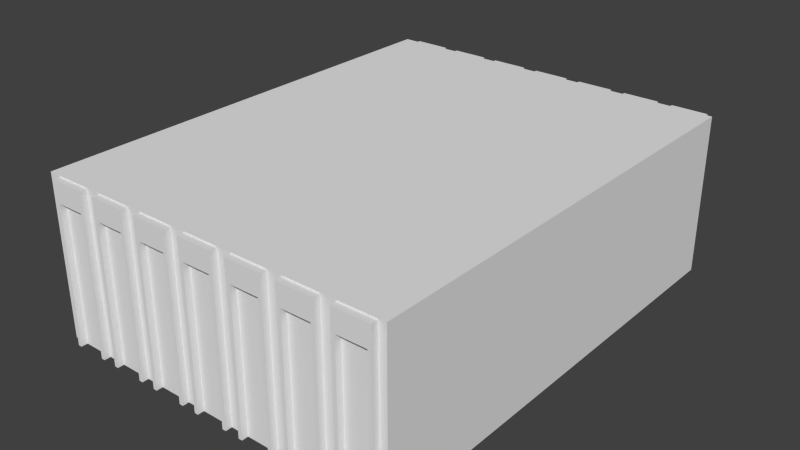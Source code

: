 # Source: Building_7.blend  (saved by Blender 2.72.0; exported with 4.5.12 LTS)
import bpy
from mathutils import Matrix  # noqa: F401  (used for matrix-valued properties, if any)

bpy.ops.wm.read_factory_settings(use_empty=True)
scene = bpy.context.scene
scene.name = 'Scene'

# ---- collections
col_collection_1 = bpy.data.collections.new('Collection 1'); scene.collection.children.link(col_collection_1)

# ---- materials (node trees are filled in below, after node groups)
mat_material = bpy.data.materials.new('Material')
mat_material.alpha_threshold = 0.0
mat_material.use_transparent_shadow = False
mat_material.roughness = 0.5
mat_material.line_color = (0.0, 0.0, 0.0, 1.0)

# ---- material node trees

# ---- world
world_world = bpy.data.worlds.new('World'); scene.world = world_world
world_world.color = (0.05088, 0.05088, 0.05088)
world_world.use_sun_shadow = False
world_world.sun_shadow_jitter_overblur = 0.0
world_world.cycles.sampling_method = 'MANUAL'
world_world.cycles.sample_map_resolution = 256

# ---- meshes
me_cube = bpy.data.meshes.new('Cube')
me_cube.from_pydata([(7.461, -12.52, 8.686), (7.461, -12.52, 0.0), (9.442, -12.52, 8.686), (9.442, -12.52, 0.0), (7.461, -12.52, 7.567), (9.442, -12.52, 7.567), (9.237, -12.52, 8.686), (7.666, -12.52, 8.686), (9.237, -12.52, 0.0), (7.666, -12.52, 0.0), (9.237, -12.52, 7.567), (7.666, -12.52, 7.567), (7.461, -12.87, 8.686), (7.461, -12.87, 0.0), (9.442, -12.87, 8.686), (9.442, -12.87, 0.0), (7.461, -12.87, 7.567), (9.442, -12.87, 7.567), (9.237, -12.87, 8.686), (7.666, -12.87, 8.686), (9.237, -12.87, 0.0), (7.666, -12.87, 0.0), (9.237, -12.87, 7.567), (7.666, -12.87, 7.567), (4.686, -12.52, 8.686), (4.686, -12.52, 0.0), (6.668, -12.52, 8.686), (6.668, -12.52, 0.0), (4.686, -12.52, 7.567), (6.668, -12.52, 7.567), (6.462, -12.52, 8.686), (4.892, -12.52, 8.686), (6.462, -12.52, 0.0), (4.892, -12.52, 0.0), (6.462, -12.52, 7.567), (4.892, -12.52, 7.567), (4.686, -12.87, 8.686), (4.686, -12.87, 0.0), (6.668, -12.87, 8.686), (6.668, -12.87, 0.0), (4.686, -12.87, 7.567), (6.668, -12.87, 7.567), (6.462, -12.87, 8.686), (4.892, -12.87, 8.686), (6.462, -12.87, 0.0), (4.892, -12.87, 0.0), (6.462, -12.87, 7.567), (4.892, -12.87, 7.567), (1.912, -12.52, 8.686), (1.912, -12.52, 0.0), (3.893, -12.52, 8.686), (3.893, -12.52, 0.0), (1.912, -12.52, 7.567), (3.893, -12.52, 7.567), (3.688, -12.52, 8.686), (2.117, -12.52, 8.686), (3.688, -12.52, 0.0), (2.117, -12.52, 0.0), (3.688, -12.52, 7.567), (2.117, -12.52, 7.567), (1.912, -12.87, 8.686), (1.912, -12.87, 0.0), (3.893, -12.87, 8.686), (3.893, -12.87, 0.0), (1.912, -12.87, 7.567), (3.893, -12.87, 7.567), (3.688, -12.87, 8.686), (2.117, -12.87, 8.686), (3.688, -12.87, 0.0), (2.117, -12.87, 0.0), (3.688, -12.87, 7.567), (2.117, -12.87, 7.567), (-0.8629, -12.52, 8.686), (-0.8629, -12.52, 0.0), (1.119, -12.52, 8.686), (1.119, -12.52, 0.0), (-0.8629, -12.52, 7.567), (1.119, -12.52, 7.567), (0.9131, -12.52, 8.686), (-0.6572, -12.52, 8.686), (0.9132, -12.52, 0.0), (-0.6572, -12.52, 0.0), (0.9132, -12.52, 7.567), (-0.6572, -12.52, 7.567), (-0.8629, -12.87, 8.686), (-0.8629, -12.87, 0.0), (1.119, -12.87, 8.686), (1.119, -12.87, 0.0), (-0.8629, -12.87, 7.567), (1.119, -12.87, 7.567), (0.9131, -12.87, 8.686), (-0.6572, -12.87, 8.686), (0.9132, -12.87, 0.0), (-0.6572, -12.87, 0.0), (0.9132, -12.87, 7.567), (-0.6572, -12.87, 7.567), (-3.637, -12.52, 8.686), (-3.637, -12.52, 0.0), (-1.656, -12.52, 8.686), (-1.656, -12.52, 0.0), (-3.637, -12.52, 7.567), (-1.656, -12.52, 7.567), (-1.861, -12.52, 8.686), (-3.432, -12.52, 8.686), (-1.861, -12.52, 0.0), (-3.432, -12.52, 0.0), (-1.861, -12.52, 7.567), (-3.432, -12.52, 7.567), (-3.637, -12.87, 8.686), (-3.637, -12.87, 0.0), (-1.656, -12.87, 8.686), (-1.656, -12.87, 0.0), (-3.637, -12.87, 7.567), (-1.656, -12.87, 7.567), (-1.861, -12.87, 8.686), (-3.432, -12.87, 8.686), (-1.861, -12.87, 0.0), (-3.432, -12.87, 0.0), (-1.861, -12.87, 7.567), (-3.432, -12.87, 7.567), (-6.412, -12.52, 8.686), (-6.412, -12.52, 0.0), (-4.43, -12.52, 8.686), (-4.43, -12.52, 0.0), (-6.412, -12.52, 7.567), (-4.43, -12.52, 7.567), (-4.636, -12.52, 8.686), (-6.206, -12.52, 8.686), (-4.636, -12.52, 0.0), (-6.206, -12.52, 0.0), (-4.636, -12.52, 7.567), (-6.206, -12.52, 7.567), (-6.412, -12.87, 8.686), (-6.412, -12.87, 0.0), (-4.43, -12.87, 8.686), (-4.43, -12.87, 0.0), (-6.412, -12.87, 7.567), (-4.43, -12.87, 7.567), (-4.636, -12.87, 8.686), (-6.206, -12.87, 8.686), (-4.636, -12.87, 0.0), (-6.206, -12.87, 0.0), (-4.636, -12.87, 7.567), (-6.206, -12.87, 7.567), (-9.187, -12.52, 8.686), (-9.187, -12.52, 0.0), (-7.205, -12.52, 8.686), (-7.205, -12.52, 0.0), (-9.187, -12.52, 7.567), (-7.205, -12.52, 7.567), (-7.41, -12.52, 8.686), (-8.981, -12.52, 8.686), (-7.41, -12.52, 0.0), (-8.981, -12.52, 0.0), (-7.41, -12.52, 7.567), (-8.981, -12.52, 7.567), (-9.187, -12.87, 8.686), (-9.187, -12.87, 0.0), (-7.205, -12.87, 8.686), (-7.205, -12.87, 0.0), (-9.187, -12.87, 7.567), (-7.205, -12.87, 7.567), (-7.41, -12.87, 8.686), (-8.981, -12.87, 8.686), (-7.41, -12.87, 0.0), (-8.981, -12.87, 0.0), (-7.41, -12.87, 7.567), (-8.981, -12.87, 7.567), (7.461, 12.52, 8.686), (7.461, 12.52, 0.0), (9.442, 12.52, 8.686), (9.442, 12.52, 0.0), (7.461, 12.52, 7.567), (9.442, 12.52, 7.567), (9.237, 12.52, 8.686), (7.666, 12.52, 8.686), (9.237, 12.52, 0.0), (7.666, 12.52, 0.0), (9.237, 12.52, 7.567), (7.666, 12.52, 7.567), (7.461, 12.87, 8.686), (7.461, 12.87, 0.0), (9.442, 12.87, 8.686), (9.442, 12.87, 0.0), (7.461, 12.87, 7.567), (9.442, 12.87, 7.567), (9.237, 12.87, 8.686), (7.666, 12.87, 8.686), (9.237, 12.87, 0.0), (7.666, 12.87, 0.0), (9.237, 12.87, 7.567), (7.666, 12.87, 7.567), (4.686, 12.52, 8.686), (4.686, 12.52, 0.0), (6.668, 12.52, 8.686), (6.668, 12.52, 0.0), (4.686, 12.52, 7.567), (6.668, 12.52, 7.567), (6.462, 12.52, 8.686), (4.892, 12.52, 8.686), (6.462, 12.52, 0.0), (4.892, 12.52, 0.0), (6.462, 12.52, 7.567), (4.892, 12.52, 7.567), (4.686, 12.87, 8.686), (4.686, 12.87, 0.0), (6.668, 12.87, 8.686), (6.668, 12.87, 0.0), (4.686, 12.87, 7.567), (6.668, 12.87, 7.567), (6.462, 12.87, 8.686), (4.892, 12.87, 8.686), (6.462, 12.87, 0.0), (4.892, 12.87, 0.0), (6.462, 12.87, 7.567), (4.892, 12.87, 7.567), (1.912, 12.52, 8.686), (1.912, 12.52, 0.0), (3.893, 12.52, 8.686), (3.893, 12.52, 0.0), (1.912, 12.52, 7.567), (3.893, 12.52, 7.567), (3.688, 12.52, 8.686), (2.117, 12.52, 8.686), (3.688, 12.52, 0.0), (2.117, 12.52, 0.0), (3.688, 12.52, 7.567), (2.117, 12.52, 7.567), (1.912, 12.87, 8.686), (1.912, 12.87, 0.0), (3.893, 12.87, 8.686), (3.893, 12.87, 0.0), (1.912, 12.87, 7.567), (3.893, 12.87, 7.567), (3.688, 12.87, 8.686), (2.117, 12.87, 8.686), (3.688, 12.87, 0.0), (2.117, 12.87, 0.0), (3.688, 12.87, 7.567), (2.117, 12.87, 7.567), (-0.8629, 12.52, 8.686), (-0.8629, 12.52, 0.0), (1.119, 12.52, 8.686), (1.119, 12.52, 0.0), (-0.8629, 12.52, 7.567), (1.119, 12.52, 7.567), (0.9131, 12.52, 8.686), (-0.6572, 12.52, 8.686), (0.9132, 12.52, 0.0), (-0.6572, 12.52, 0.0), (0.9132, 12.52, 7.567), (-0.6572, 12.52, 7.567), (-0.8629, 12.87, 8.686), (-0.8629, 12.87, 0.0), (1.119, 12.87, 8.686), (1.119, 12.87, 0.0), (-0.8629, 12.87, 7.567), (1.119, 12.87, 7.567), (0.9131, 12.87, 8.686), (-0.6572, 12.87, 8.686), (0.9132, 12.87, 0.0), (-0.6572, 12.87, 0.0), (0.9132, 12.87, 7.567), (-0.6572, 12.87, 7.567), (-3.637, 12.52, 8.686), (-3.637, 12.52, 0.0), (-1.656, 12.52, 8.686), (-1.656, 12.52, 0.0), (-3.637, 12.52, 7.567), (-1.656, 12.52, 7.567), (-1.861, 12.52, 8.686), (-3.432, 12.52, 8.686), (-1.861, 12.52, 0.0), (-3.432, 12.52, 0.0), (-1.861, 12.52, 7.567), (-3.432, 12.52, 7.567), (-3.637, 12.87, 8.686), (-3.637, 12.87, 0.0), (-1.656, 12.87, 8.686), (-1.656, 12.87, 0.0), (-3.637, 12.87, 7.567), (-1.656, 12.87, 7.567), (-1.861, 12.87, 8.686), (-3.432, 12.87, 8.686), (-1.861, 12.87, 0.0), (-3.432, 12.87, 0.0), (-1.861, 12.87, 7.567), (-3.432, 12.87, 7.567), (-6.412, 12.52, 8.686), (-6.412, 12.52, 0.0), (-4.43, 12.52, 8.686), (-4.43, 12.52, 0.0), (-6.412, 12.52, 7.567), (-4.43, 12.52, 7.567), (-4.636, 12.52, 8.686), (-6.206, 12.52, 8.686), (-4.636, 12.52, 0.0), (-6.206, 12.52, 0.0), (-4.636, 12.52, 7.567), (-6.206, 12.52, 7.567), (-6.412, 12.87, 8.686), (-6.412, 12.87, 0.0), (-4.43, 12.87, 8.686), (-4.43, 12.87, 0.0), (-6.412, 12.87, 7.567), (-4.43, 12.87, 7.567), (-4.636, 12.87, 8.686), (-6.206, 12.87, 8.686), (-4.636, 12.87, 0.0), (-6.206, 12.87, 0.0), (-4.636, 12.87, 7.567), (-6.206, 12.87, 7.567), (-9.187, 12.52, 8.686), (-9.187, 12.52, 0.0), (-7.205, 12.52, 8.686), (-7.205, 12.52, 0.0), (-9.187, 12.52, 7.567), (-7.205, 12.52, 7.567), (-7.41, 12.52, 8.686), (-8.981, 12.52, 8.686), (-7.41, 12.52, 0.0), (-8.981, 12.52, 0.0), (-7.41, 12.52, 7.567), (-8.981, 12.52, 7.567), (-9.187, 12.87, 8.686), (-9.187, 12.87, 0.0), (-7.205, 12.87, 8.686), (-7.205, 12.87, 0.0), (-9.187, 12.87, 7.567), (-7.205, 12.87, 7.567), (-7.41, 12.87, 8.686), (-8.981, 12.87, 8.686), (-7.41, 12.87, 0.0), (-8.981, 12.87, 0.0), (-7.41, 12.87, 7.567), (-8.981, 12.87, 7.567), (9.847, 12.52, 8.762), (9.847, -12.52, 8.762), (-9.847, -12.52, 8.762), (-9.847, 12.52, 8.762), (9.847, 12.52, 0.0), (9.847, -12.52, 0.0), (-9.847, -12.52, 0.0), (-9.847, 12.52, 0.0)], [], [(6, 7, 19, 18), (11, 10, 22, 23), (10, 8, 20, 22), (9, 11, 23, 21), (23, 19, 12, 16), (21, 23, 16, 13), (17, 14, 18, 22), (22, 18, 19, 23), (15, 17, 22, 20), (2, 6, 18, 14), (5, 2, 14, 17), (0, 4, 16, 12), (3, 5, 17, 15), (4, 1, 13, 16), (7, 0, 12, 19), (30, 31, 43, 42), (35, 34, 46, 47), (34, 32, 44, 46), (33, 35, 47, 45), (47, 43, 36, 40), (45, 47, 40, 37), (41, 38, 42, 46), (46, 42, 43, 47), (39, 41, 46, 44), (26, 30, 42, 38), (29, 26, 38, 41), (24, 28, 40, 36), (27, 29, 41, 39), (28, 25, 37, 40), (31, 24, 36, 43), (54, 55, 67, 66), (59, 58, 70, 71), (58, 56, 68, 70), (57, 59, 71, 69), (71, 67, 60, 64), (69, 71, 64, 61), (65, 62, 66, 70), (70, 66, 67, 71), (63, 65, 70, 68), (50, 54, 66, 62), (53, 50, 62, 65), (48, 52, 64, 60), (51, 53, 65, 63), (52, 49, 61, 64), (55, 48, 60, 67), (78, 79, 91, 90), (83, 82, 94, 95), (82, 80, 92, 94), (81, 83, 95, 93), (95, 91, 84, 88), (93, 95, 88, 85), (89, 86, 90, 94), (94, 90, 91, 95), (87, 89, 94, 92), (74, 78, 90, 86), (77, 74, 86, 89), (72, 76, 88, 84), (75, 77, 89, 87), (76, 73, 85, 88), (79, 72, 84, 91), (102, 103, 115, 114), (107, 106, 118, 119), (106, 104, 116, 118), (105, 107, 119, 117), (119, 115, 108, 112), (117, 119, 112, 109), (113, 110, 114, 118), (118, 114, 115, 119), (111, 113, 118, 116), (98, 102, 114, 110), (101, 98, 110, 113), (96, 100, 112, 108), (99, 101, 113, 111), (100, 97, 109, 112), (103, 96, 108, 115), (126, 127, 139, 138), (131, 130, 142, 143), (130, 128, 140, 142), (129, 131, 143, 141), (143, 139, 132, 136), (141, 143, 136, 133), (137, 134, 138, 142), (142, 138, 139, 143), (135, 137, 142, 140), (122, 126, 138, 134), (125, 122, 134, 137), (120, 124, 136, 132), (123, 125, 137, 135), (124, 121, 133, 136), (127, 120, 132, 139), (150, 151, 163, 162), (155, 154, 166, 167), (154, 152, 164, 166), (153, 155, 167, 165), (167, 163, 156, 160), (165, 167, 160, 157), (161, 158, 162, 166), (166, 162, 163, 167), (159, 161, 166, 164), (146, 150, 162, 158), (149, 146, 158, 161), (144, 148, 160, 156), (147, 149, 161, 159), (148, 145, 157, 160), (151, 144, 156, 163), (174, 186, 187, 175), (179, 191, 190, 178), (178, 190, 188, 176), (177, 189, 191, 179), (191, 184, 180, 187), (189, 181, 184, 191), (185, 190, 186, 182), (190, 191, 187, 186), (183, 188, 190, 185), (170, 182, 186, 174), (173, 185, 182, 170), (168, 180, 184, 172), (171, 183, 185, 173), (172, 184, 181, 169), (175, 187, 180, 168), (198, 210, 211, 199), (203, 215, 214, 202), (202, 214, 212, 200), (201, 213, 215, 203), (215, 208, 204, 211), (213, 205, 208, 215), (209, 214, 210, 206), (214, 215, 211, 210), (207, 212, 214, 209), (194, 206, 210, 198), (197, 209, 206, 194), (192, 204, 208, 196), (195, 207, 209, 197), (196, 208, 205, 193), (199, 211, 204, 192), (222, 234, 235, 223), (227, 239, 238, 226), (226, 238, 236, 224), (225, 237, 239, 227), (239, 232, 228, 235), (237, 229, 232, 239), (233, 238, 234, 230), (238, 239, 235, 234), (231, 236, 238, 233), (218, 230, 234, 222), (221, 233, 230, 218), (216, 228, 232, 220), (219, 231, 233, 221), (220, 232, 229, 217), (223, 235, 228, 216), (246, 258, 259, 247), (251, 263, 262, 250), (250, 262, 260, 248), (249, 261, 263, 251), (263, 256, 252, 259), (261, 253, 256, 263), (257, 262, 258, 254), (262, 263, 259, 258), (255, 260, 262, 257), (242, 254, 258, 246), (245, 257, 254, 242), (240, 252, 256, 244), (243, 255, 257, 245), (244, 256, 253, 241), (247, 259, 252, 240), (270, 282, 283, 271), (275, 287, 286, 274), (274, 286, 284, 272), (273, 285, 287, 275), (287, 280, 276, 283), (285, 277, 280, 287), (281, 286, 282, 278), (286, 287, 283, 282), (279, 284, 286, 281), (266, 278, 282, 270), (269, 281, 278, 266), (264, 276, 280, 268), (267, 279, 281, 269), (268, 280, 277, 265), (271, 283, 276, 264), (294, 306, 307, 295), (299, 311, 310, 298), (298, 310, 308, 296), (297, 309, 311, 299), (311, 304, 300, 307), (309, 301, 304, 311), (305, 310, 306, 302), (310, 311, 307, 306), (303, 308, 310, 305), (290, 302, 306, 294), (293, 305, 302, 290), (288, 300, 304, 292), (291, 303, 305, 293), (292, 304, 301, 289), (295, 307, 300, 288), (318, 330, 331, 319), (323, 335, 334, 322), (322, 334, 332, 320), (321, 333, 335, 323), (335, 328, 324, 331), (333, 325, 328, 335), (329, 334, 330, 326), (334, 335, 331, 330), (327, 332, 334, 329), (314, 326, 330, 318), (317, 329, 326, 314), (312, 324, 328, 316), (315, 327, 329, 317), (316, 328, 325, 313), (319, 331, 324, 312), (338, 339, 343, 342), (340, 336, 337, 341), (337, 336, 339, 338), (336, 340, 343, 339), (341, 337, 338, 342)])
_uv = me_cube.uv_layers.new(name='UVMap')
_uv.uv.foreach_set('vector', [0.3856, 0.5511, 0.3501, 0.5511, 0.3501, 0.5432, 0.3856, 0.5432, 0.5087, 0.5555, 0.5442, 0.5555, 0.5442, 0.5634, 0.5087, 0.5634, 0.5442, 0.5555, 0.7153, 0.5555, 0.7153, 0.5634, 0.5442, 0.5634, 0.3377, 0.5555, 0.5087, 0.5555, 0.5087, 0.5634, 0.3377, 0.5634, 0.3501, 0.518, 0.3501, 0.5432, 0.3454, 0.5432, 0.3454, 0.518, 0.3501, 0.3469, 0.3501, 0.518, 0.3454, 0.518, 0.3454, 0.3469, 0.3902, 0.518, 0.3902, 0.5432, 0.3856, 0.5432, 0.3856, 0.518, 0.3856, 0.518, 0.3856, 0.5432, 0.3501, 0.5432, 0.3501, 0.518, 0.3902, 0.3469, 0.3902, 0.518, 0.3856, 0.518, 0.3856, 0.3469, 0.3902, 0.5511, 0.3856, 0.5511, 0.3856, 0.5432, 0.3902, 0.5432, 0.3711, 0.3433, 0.3711, 0.318, 0.379, 0.318, 0.379, 0.3433, 0.3629, 0.318, 0.3629, 0.3433, 0.355, 0.3433, 0.355, 0.318, 0.3711, 0.5143, 0.3711, 0.3433, 0.379, 0.3433, 0.379, 0.5143, 0.3629, 0.3433, 0.3629, 0.5143, 0.355, 0.5143, 0.355, 0.3433, 0.3501, 0.5511, 0.3454, 0.5511, 0.3454, 0.5432, 0.3501, 0.5432, 0.3856, 0.5511, 0.3501, 0.5511, 0.3501, 0.5432, 0.3856, 0.5432, 0.5087, 0.5555, 0.5442, 0.5555, 0.5442, 0.5634, 0.5087, 0.5634, 0.5442, 0.5555, 0.7153, 0.5555, 0.7153, 0.5634, 0.5442, 0.5634, 0.3377, 0.5555, 0.5087, 0.5555, 0.5087, 0.5634, 0.3377, 0.5634, 0.3501, 0.518, 0.3501, 0.5432, 0.3454, 0.5432, 0.3454, 0.518, 0.3501, 0.3469, 0.3501, 0.518, 0.3454, 0.518, 0.3454, 0.3469, 0.3902, 0.518, 0.3902, 0.5432, 0.3856, 0.5432, 0.3856, 0.518, 0.3856, 0.518, 0.3856, 0.5432, 0.3501, 0.5432, 0.3501, 0.518, 0.3902, 0.3469, 0.3902, 0.518, 0.3856, 0.518, 0.3856, 0.3469, 0.3902, 0.5511, 0.3856, 0.5511, 0.3856, 0.5432, 0.3902, 0.5432, 0.3711, 0.3433, 0.3711, 0.318, 0.379, 0.318, 0.379, 0.3433, 0.3629, 0.318, 0.3629, 0.3433, 0.355, 0.3433, 0.355, 0.318, 0.3711, 0.5143, 0.3711, 0.3433, 0.379, 0.3433, 0.379, 0.5143, 0.3629, 0.3433, 0.3629, 0.5143, 0.355, 0.5143, 0.355, 0.3433, 0.3501, 0.5511, 0.3454, 0.5511, 0.3454, 0.5432, 0.3501, 0.5432, 0.3856, 0.5511, 0.3501, 0.5511, 0.3501, 0.5432, 0.3856, 0.5432, 0.5087, 0.5555, 0.5442, 0.5555, 0.5442, 0.5634, 0.5087, 0.5634, 0.5442, 0.5555, 0.7153, 0.5555, 0.7153, 0.5634, 0.5442, 0.5634, 0.3377, 0.5555, 0.5087, 0.5555, 0.5087, 0.5634, 0.3377, 0.5634, 0.3501, 0.518, 0.3501, 0.5432, 0.3454, 0.5432, 0.3454, 0.518, 0.3501, 0.3469, 0.3501, 0.518, 0.3454, 0.518, 0.3454, 0.3469, 0.3902, 0.518, 0.3902, 0.5432, 0.3856, 0.5432, 0.3856, 0.518, 0.3856, 0.518, 0.3856, 0.5432, 0.3501, 0.5432, 0.3501, 0.518, 0.3902, 0.3469, 0.3902, 0.518, 0.3856, 0.518, 0.3856, 0.3469, 0.3902, 0.5511, 0.3856, 0.5511, 0.3856, 0.5432, 0.3902, 0.5432, 0.3711, 0.3433, 0.3711, 0.318, 0.379, 0.318, 0.379, 0.3433, 0.3629, 0.318, 0.3629, 0.3433, 0.355, 0.3433, 0.355, 0.318, 0.3711, 0.5143, 0.3711, 0.3433, 0.379, 0.3433, 0.379, 0.5143, 0.3629, 0.3433, 0.3629, 0.5143, 0.355, 0.5143, 0.355, 0.3433, 0.3501, 0.5511, 0.3454, 0.5511, 0.3454, 0.5432, 0.3501, 0.5432, 0.3856, 0.5511, 0.3501, 0.5511, 0.3501, 0.5432, 0.3856, 0.5432, 0.5087, 0.5555, 0.5442, 0.5555, 0.5442, 0.5634, 0.5087, 0.5634, 0.5442, 0.5555, 0.7153, 0.5555, 0.7153, 0.5634, 0.5442, 0.5634, 0.3377, 0.5555, 0.5087, 0.5555, 0.5087, 0.5634, 0.3377, 0.5634, 0.3501, 0.518, 0.3501, 0.5432, 0.3454, 0.5432, 0.3454, 0.518, 0.3501, 0.3469, 0.3501, 0.518, 0.3454, 0.518, 0.3454, 0.3469, 0.3902, 0.518, 0.3902, 0.5432, 0.3856, 0.5432, 0.3856, 0.518, 0.3856, 0.518, 0.3856, 0.5432, 0.3501, 0.5432, 0.3501, 0.518, 0.3902, 0.3469, 0.3902, 0.518, 0.3856, 0.518, 0.3856, 0.3469, 0.3902, 0.5511, 0.3856, 0.5511, 0.3856, 0.5432, 0.3902, 0.5432, 0.3711, 0.3433, 0.3711, 0.318, 0.379, 0.318, 0.379, 0.3433, 0.3629, 0.318, 0.3629, 0.3433, 0.355, 0.3433, 0.355, 0.318, 0.3711, 0.5143, 0.3711, 0.3433, 0.379, 0.3433, 0.379, 0.5143, 0.3629, 0.3433, 0.3629, 0.5143, 0.355, 0.5143, 0.355, 0.3433, 0.3501, 0.5511, 0.3454, 0.5511, 0.3454, 0.5432, 0.3501, 0.5432, 0.3856, 0.5511, 0.3501, 0.5511, 0.3501, 0.5432, 0.3856, 0.5432, 0.5087, 0.5555, 0.5442, 0.5555, 0.5442, 0.5634, 0.5087, 0.5634, 0.5442, 0.5555, 0.7153, 0.5555, 0.7153, 0.5634, 0.5442, 0.5634, 0.3377, 0.5555, 0.5087, 0.5555, 0.5087, 0.5634, 0.3377, 0.5634, 0.3501, 0.518, 0.3501, 0.5432, 0.3454, 0.5432, 0.3454, 0.518, 0.3501, 0.3469, 0.3501, 0.518, 0.3454, 0.518, 0.3454, 0.3469, 0.3902, 0.518, 0.3902, 0.5432, 0.3856, 0.5432, 0.3856, 0.518, 0.3856, 0.518, 0.3856, 0.5432, 0.3501, 0.5432, 0.3501, 0.518, 0.3902, 0.3469, 0.3902, 0.518, 0.3856, 0.518, 0.3856, 0.3469, 0.3902, 0.5511, 0.3856, 0.5511, 0.3856, 0.5432, 0.3902, 0.5432, 0.3711, 0.3433, 0.3711, 0.318, 0.379, 0.318, 0.379, 0.3433, 0.3629, 0.318, 0.3629, 0.3433, 0.355, 0.3433, 0.355, 0.318, 0.3711, 0.5143, 0.3711, 0.3433, 0.379, 0.3433, 0.379, 0.5143, 0.3629, 0.3433, 0.3629, 0.5143, 0.355, 0.5143, 0.355, 0.3433, 0.3501, 0.5511, 0.3454, 0.5511, 0.3454, 0.5432, 0.3501, 0.5432, 0.3856, 0.5511, 0.3501, 0.5511, 0.3501, 0.5432, 0.3856, 0.5432, 0.5087, 0.5555, 0.5442, 0.5555, 0.5442, 0.5634, 0.5087, 0.5634, 0.5442, 0.5555, 0.7153, 0.5555, 0.7153, 0.5634, 0.5442, 0.5634, 0.3377, 0.5555, 0.5087, 0.5555, 0.5087, 0.5634, 0.3377, 0.5634, 0.3501, 0.518, 0.3501, 0.5432, 0.3454, 0.5432, 0.3454, 0.518, 0.3501, 0.3469, 0.3501, 0.518, 0.3454, 0.518, 0.3454, 0.3469, 0.3902, 0.518, 0.3902, 0.5432, 0.3856, 0.5432, 0.3856, 0.518, 0.3856, 0.518, 0.3856, 0.5432, 0.3501, 0.5432, 0.3501, 0.518, 0.3902, 0.3469, 0.3902, 0.518, 0.3856, 0.518, 0.3856, 0.3469, 0.3902, 0.5511, 0.3856, 0.5511, 0.3856, 0.5432, 0.3902, 0.5432, 0.3711, 0.3433, 0.3711, 0.318, 0.379, 0.318, 0.379, 0.3433, 0.3629, 0.318, 0.3629, 0.3433, 0.355, 0.3433, 0.355, 0.318, 0.3711, 0.5143, 0.3711, 0.3433, 0.379, 0.3433, 0.379, 0.5143, 0.3629, 0.3433, 0.3629, 0.5143, 0.355, 0.5143, 0.355, 0.3433, 0.3501, 0.5511, 0.3454, 0.5511, 0.3454, 0.5432, 0.3501, 0.5432, 0.3856, 0.5511, 0.3501, 0.5511, 0.3501, 0.5432, 0.3856, 0.5432, 0.5087, 0.5555, 0.5442, 0.5555, 0.5442, 0.5634, 0.5087, 0.5634, 0.5442, 0.5555, 0.7153, 0.5555, 0.7153, 0.5634, 0.5442, 0.5634, 0.3377, 0.5555, 0.5087, 0.5555, 0.5087, 0.5634, 0.3377, 0.5634, 0.3501, 0.518, 0.3501, 0.5432, 0.3454, 0.5432, 0.3454, 0.518, 0.3501, 0.3469, 0.3501, 0.518, 0.3454, 0.518, 0.3454, 0.3469, 0.3902, 0.518, 0.3902, 0.5432, 0.3856, 0.5432, 0.3856, 0.518, 0.3856, 0.518, 0.3856, 0.5432, 0.3501, 0.5432, 0.3501, 0.518, 0.3902, 0.3469, 0.3902, 0.518, 0.3856, 0.518, 0.3856, 0.3469, 0.3902, 0.5511, 0.3856, 0.5511, 0.3856, 0.5432, 0.3902, 0.5432, 0.3711, 0.3433, 0.3711, 0.318, 0.379, 0.318, 0.379, 0.3433, 0.3629, 0.318, 0.3629, 0.3433, 0.355, 0.3433, 0.355, 0.318, 0.3711, 0.5143, 0.3711, 0.3433, 0.379, 0.3433, 0.379, 0.5143, 0.3629, 0.3433, 0.3629, 0.5143, 0.355, 0.5143, 0.355, 0.3433, 0.3501, 0.5511, 0.3454, 0.5511, 0.3454, 0.5432, 0.3501, 0.5432, 0.3856, 0.5511, 0.3856, 0.5432, 0.3501, 0.5432, 0.3501, 0.5511, 0.5087, 0.5555, 0.5087, 0.5634, 0.5442, 0.5634, 0.5442, 0.5555, 0.5442, 0.5555, 0.5442, 0.5634, 0.7153, 0.5634, 0.7153, 0.5555, 0.3377, 0.5555, 0.3377, 0.5634, 0.5087, 0.5634, 0.5087, 0.5555, 0.3501, 0.518, 0.3454, 0.518, 0.3454, 0.5432, 0.3501, 0.5432, 0.3501, 0.3469, 0.3454, 0.3469, 0.3454, 0.518, 0.3501, 0.518, 0.3902, 0.518, 0.3856, 0.518, 0.3856, 0.5432, 0.3902, 0.5432, 0.3856, 0.518, 0.3501, 0.518, 0.3501, 0.5432, 0.3856, 0.5432, 0.3902, 0.3469, 0.3856, 0.3469, 0.3856, 0.518, 0.3902, 0.518, 0.3902, 0.5511, 0.3902, 0.5432, 0.3856, 0.5432, 0.3856, 0.5511, 0.3711, 0.3433, 0.379, 0.3433, 0.379, 0.318, 0.3711, 0.318, 0.3629, 0.318, 0.355, 0.318, 0.355, 0.3433, 0.3629, 0.3433, 0.3711, 0.5143, 0.379, 0.5143, 0.379, 0.3433, 0.3711, 0.3433, 0.3629, 0.3433, 0.355, 0.3433, 0.355, 0.5143, 0.3629, 0.5143, 0.3501, 0.5511, 0.3501, 0.5432, 0.3454, 0.5432, 0.3454, 0.5511, 0.3856, 0.5511, 0.3856, 0.5432, 0.3501, 0.5432, 0.3501, 0.5511, 0.5087, 0.5555, 0.5087, 0.5634, 0.5442, 0.5634, 0.5442, 0.5555, 0.5442, 0.5555, 0.5442, 0.5634, 0.7153, 0.5634, 0.7153, 0.5555, 0.3377, 0.5555, 0.3377, 0.5634, 0.5087, 0.5634, 0.5087, 0.5555, 0.3501, 0.518, 0.3454, 0.518, 0.3454, 0.5432, 0.3501, 0.5432, 0.3501, 0.3469, 0.3454, 0.3469, 0.3454, 0.518, 0.3501, 0.518, 0.3902, 0.518, 0.3856, 0.518, 0.3856, 0.5432, 0.3902, 0.5432, 0.3856, 0.518, 0.3501, 0.518, 0.3501, 0.5432, 0.3856, 0.5432, 0.3902, 0.3469, 0.3856, 0.3469, 0.3856, 0.518, 0.3902, 0.518, 0.3902, 0.5511, 0.3902, 0.5432, 0.3856, 0.5432, 0.3856, 0.5511, 0.3711, 0.3433, 0.379, 0.3433, 0.379, 0.318, 0.3711, 0.318, 0.3629, 0.318, 0.355, 0.318, 0.355, 0.3433, 0.3629, 0.3433, 0.3711, 0.5143, 0.379, 0.5143, 0.379, 0.3433, 0.3711, 0.3433, 0.3629, 0.3433, 0.355, 0.3433, 0.355, 0.5143, 0.3629, 0.5143, 0.3501, 0.5511, 0.3501, 0.5432, 0.3454, 0.5432, 0.3454, 0.5511, 0.3856, 0.5511, 0.3856, 0.5432, 0.3501, 0.5432, 0.3501, 0.5511, 0.5087, 0.5555, 0.5087, 0.5634, 0.5442, 0.5634, 0.5442, 0.5555, 0.5442, 0.5555, 0.5442, 0.5634, 0.7153, 0.5634, 0.7153, 0.5555, 0.3377, 0.5555, 0.3377, 0.5634, 0.5087, 0.5634, 0.5087, 0.5555, 0.3501, 0.518, 0.3454, 0.518, 0.3454, 0.5432, 0.3501, 0.5432, 0.3501, 0.3469, 0.3454, 0.3469, 0.3454, 0.518, 0.3501, 0.518, 0.3902, 0.518, 0.3856, 0.518, 0.3856, 0.5432, 0.3902, 0.5432, 0.3856, 0.518, 0.3501, 0.518, 0.3501, 0.5432, 0.3856, 0.5432, 0.3902, 0.3469, 0.3856, 0.3469, 0.3856, 0.518, 0.3902, 0.518, 0.3902, 0.5511, 0.3902, 0.5432, 0.3856, 0.5432, 0.3856, 0.5511, 0.3711, 0.3433, 0.379, 0.3433, 0.379, 0.318, 0.3711, 0.318, 0.3629, 0.318, 0.355, 0.318, 0.355, 0.3433, 0.3629, 0.3433, 0.3711, 0.5143, 0.379, 0.5143, 0.379, 0.3433, 0.3711, 0.3433, 0.3629, 0.3433, 0.355, 0.3433, 0.355, 0.5143, 0.3629, 0.5143, 0.3501, 0.5511, 0.3501, 0.5432, 0.3454, 0.5432, 0.3454, 0.5511, 0.3856, 0.5511, 0.3856, 0.5432, 0.3501, 0.5432, 0.3501, 0.5511, 0.5087, 0.5555, 0.5087, 0.5634, 0.5442, 0.5634, 0.5442, 0.5555, 0.5442, 0.5555, 0.5442, 0.5634, 0.7153, 0.5634, 0.7153, 0.5555, 0.3377, 0.5555, 0.3377, 0.5634, 0.5087, 0.5634, 0.5087, 0.5555, 0.3501, 0.518, 0.3454, 0.518, 0.3454, 0.5432, 0.3501, 0.5432, 0.3501, 0.3469, 0.3454, 0.3469, 0.3454, 0.518, 0.3501, 0.518, 0.3902, 0.518, 0.3856, 0.518, 0.3856, 0.5432, 0.3902, 0.5432, 0.3856, 0.518, 0.3501, 0.518, 0.3501, 0.5432, 0.3856, 0.5432, 0.3902, 0.3469, 0.3856, 0.3469, 0.3856, 0.518, 0.3902, 0.518, 0.3902, 0.5511, 0.3902, 0.5432, 0.3856, 0.5432, 0.3856, 0.5511, 0.3711, 0.3433, 0.379, 0.3433, 0.379, 0.318, 0.3711, 0.318, 0.3629, 0.318, 0.355, 0.318, 0.355, 0.3433, 0.3629, 0.3433, 0.3711, 0.5143, 0.379, 0.5143, 0.379, 0.3433, 0.3711, 0.3433, 0.3629, 0.3433, 0.355, 0.3433, 0.355, 0.5143, 0.3629, 0.5143, 0.3501, 0.5511, 0.3501, 0.5432, 0.3454, 0.5432, 0.3454, 0.5511, 0.3856, 0.5511, 0.3856, 0.5432, 0.3501, 0.5432, 0.3501, 0.5511, 0.5087, 0.5555, 0.5087, 0.5634, 0.5442, 0.5634, 0.5442, 0.5555, 0.5442, 0.5555, 0.5442, 0.5634, 0.7153, 0.5634, 0.7153, 0.5555, 0.3377, 0.5555, 0.3377, 0.5634, 0.5087, 0.5634, 0.5087, 0.5555, 0.3501, 0.518, 0.3454, 0.518, 0.3454, 0.5432, 0.3501, 0.5432, 0.3501, 0.3469, 0.3454, 0.3469, 0.3454, 0.518, 0.3501, 0.518, 0.3902, 0.518, 0.3856, 0.518, 0.3856, 0.5432, 0.3902, 0.5432, 0.3856, 0.518, 0.3501, 0.518, 0.3501, 0.5432, 0.3856, 0.5432, 0.3902, 0.3469, 0.3856, 0.3469, 0.3856, 0.518, 0.3902, 0.518, 0.3902, 0.5511, 0.3902, 0.5432, 0.3856, 0.5432, 0.3856, 0.5511, 0.3711, 0.3433, 0.379, 0.3433, 0.379, 0.318, 0.3711, 0.318, 0.3629, 0.318, 0.355, 0.318, 0.355, 0.3433, 0.3629, 0.3433, 0.3711, 0.5143, 0.379, 0.5143, 0.379, 0.3433, 0.3711, 0.3433, 0.3629, 0.3433, 0.355, 0.3433, 0.355, 0.5143, 0.3629, 0.5143, 0.3501, 0.5511, 0.3501, 0.5432, 0.3454, 0.5432, 0.3454, 0.5511, 0.3856, 0.5511, 0.3856, 0.5432, 0.3501, 0.5432, 0.3501, 0.5511, 0.5087, 0.5555, 0.5087, 0.5634, 0.5442, 0.5634, 0.5442, 0.5555, 0.5442, 0.5555, 0.5442, 0.5634, 0.7153, 0.5634, 0.7153, 0.5555, 0.3377, 0.5555, 0.3377, 0.5634, 0.5087, 0.5634, 0.5087, 0.5555, 0.3501, 0.518, 0.3454, 0.518, 0.3454, 0.5432, 0.3501, 0.5432, 0.3501, 0.3469, 0.3454, 0.3469, 0.3454, 0.518, 0.3501, 0.518, 0.3902, 0.518, 0.3856, 0.518, 0.3856, 0.5432, 0.3902, 0.5432, 0.3856, 0.518, 0.3501, 0.518, 0.3501, 0.5432, 0.3856, 0.5432, 0.3902, 0.3469, 0.3856, 0.3469, 0.3856, 0.518, 0.3902, 0.518, 0.3902, 0.5511, 0.3902, 0.5432, 0.3856, 0.5432, 0.3856, 0.5511, 0.3711, 0.3433, 0.379, 0.3433, 0.379, 0.318, 0.3711, 0.318, 0.3629, 0.318, 0.355, 0.318, 0.355, 0.3433, 0.3629, 0.3433, 0.3711, 0.5143, 0.379, 0.5143, 0.379, 0.3433, 0.3711, 0.3433, 0.3629, 0.3433, 0.355, 0.3433, 0.355, 0.5143, 0.3629, 0.5143, 0.3501, 0.5511, 0.3501, 0.5432, 0.3454, 0.5432, 0.3454, 0.5511, 0.3856, 0.5511, 0.3856, 0.5432, 0.3501, 0.5432, 0.3501, 0.5511, 0.5087, 0.5555, 0.5087, 0.5634, 0.5442, 0.5634, 0.5442, 0.5555, 0.5442, 0.5555, 0.5442, 0.5634, 0.7153, 0.5634, 0.7153, 0.5555, 0.3377, 0.5555, 0.3377, 0.5634, 0.5087, 0.5634, 0.5087, 0.5555, 0.3501, 0.518, 0.3454, 0.518, 0.3454, 0.5432, 0.3501, 0.5432, 0.3501, 0.3469, 0.3454, 0.3469, 0.3454, 0.518, 0.3501, 0.518, 0.3902, 0.518, 0.3856, 0.518, 0.3856, 0.5432, 0.3902, 0.5432, 0.3856, 0.518, 0.3501, 0.518, 0.3501, 0.5432, 0.3856, 0.5432, 0.3902, 0.3469, 0.3856, 0.3469, 0.3856, 0.518, 0.3902, 0.518, 0.3902, 0.5511, 0.3902, 0.5432, 0.3856, 0.5432, 0.3856, 0.5511, 0.3711, 0.3433, 0.379, 0.3433, 0.379, 0.318, 0.3711, 0.318, 0.3629, 0.318, 0.355, 0.318, 0.355, 0.3433, 0.3629, 0.3433, 0.3711, 0.5143, 0.379, 0.5143, 0.379, 0.3433, 0.3711, 0.3433, 0.3629, 0.3433, 0.355, 0.3433, 0.355, 0.5143, 0.3629, 0.5143, 0.3501, 0.5511, 0.3501, 0.5432, 0.3454, 0.5432, 0.3454, 0.5511, 0.5903, 0.6808, 0.267, 0.6808, 0.267, 0.5677, 0.5903, 0.5677, 0.5903, 0.6936, 0.5903, 0.8067, 0.267, 0.8067, 0.267, 0.6936, 0.3336, 0.5555, 0.01031, 0.5555, 0.01031, 0.3014, 0.3336, 0.3014, 0.01288, 0.6808, 0.01288, 0.5677, 0.267, 0.5677, 0.267, 0.6808, 0.267, 0.6936, 0.267, 0.8067, 0.01288, 0.8067, 0.01288, 0.6936])
me_cube.materials.append(mat_material)
me_cube.use_remesh_preserve_volume = False
me_cube.use_remesh_preserve_attributes = False
me_cube.use_mirror_vertex_groups = False
me_cube.update()

# ---- objects
ob_cube = bpy.data.objects.new('Cube', me_cube)

# ---- transforms, parenting, visibility, modifiers, constraints
ob_cube.location = (0.0, 0.0, 0.0)
ob_cube.lock_rotations_4d = False
ob_cube.empty_display_type = 'ARROWS'
ob_cube.lineart.crease_threshold = 0.0

# ---- collection membership
col_collection_1.objects.link(ob_cube)

# ---- scene / render settings (as saved in the file)
scene.frame_start = 1; scene.frame_end = 250; scene.frame_set(1)
scene.render.engine = 'BLENDER_EEVEE_NEXT'
scene.render.resolution_percentage = 50
scene.render.dither_intensity = 0.0
scene.render.bake_margin = 1
scene.cycles.use_denoising = False
scene.cycles.samples = 10
scene.cycles.sampling_pattern = 'TABULATED_SOBOL'
scene.cycles.light_sampling_threshold = 0.0
scene.cycles.use_adaptive_sampling = False
scene.cycles.use_light_tree = False
scene.cycles.blur_glossy = 0.0
scene.cycles.pixel_filter_type = 'GAUSSIAN'
scene.cycles.sample_clamp_indirect = 0.0
scene.view_settings.view_transform = 'Standard'
bpy.context.view_layer.update()

# ---- added for rendering (the .blend has no active camera and no usable light): camera, sun
cam_auto = bpy.data.cameras.new('AutoCamera')
cam_auto.lens = 50.0
cam_auto.sensor_width = 36.0
cam_auto.clip_end = 1000.0
ob_auto_camera = bpy.data.objects.new('AutoCamera', cam_auto)
scene.collection.objects.link(ob_auto_camera)
ob_auto_camera.location = (31.0662, -37.2794, 29.2338)
ob_auto_camera.rotation_euler = (1.09748, -7.21219e-08, 0.694738)
scene.camera = ob_auto_camera
light_auto_sun = bpy.data.lights.new('AutoSun', 'SUN')
light_auto_sun.energy = 3.0
light_auto_sun.angle = 0.0523599
ob_auto_sun = bpy.data.objects.new('AutoSun', light_auto_sun)
scene.collection.objects.link(ob_auto_sun)
ob_auto_sun.rotation_euler = (0.872665, 0.174533, 0.523599)
bpy.context.view_layer.update()
